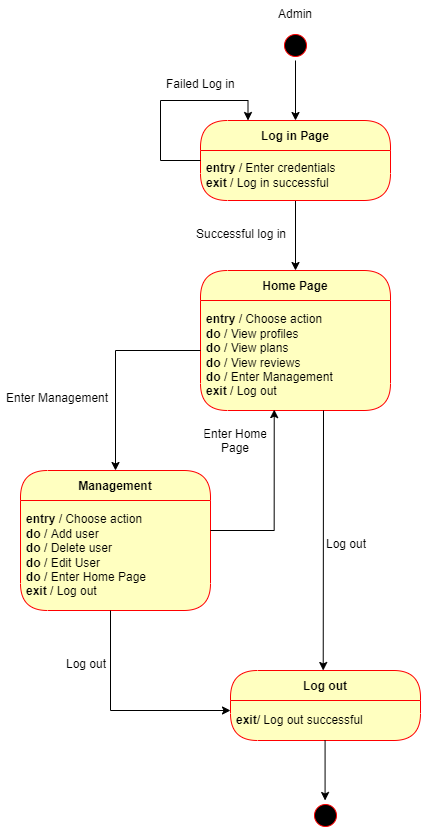

The diagram above was exported from draw.io. Its source (the exported page's mxGraphModel, read from the mxfile embedded in the PNG):
<mxGraphModel dx="723" dy="375" grid="1" gridSize="10" guides="1" tooltips="1" connect="1" arrows="1" fold="1" page="1" pageScale="1" pageWidth="1100" pageHeight="850" background="none" math="0" shadow="0">
  <root>
    <mxCell id="0" />
    <mxCell id="1" parent="0" />
    <mxCell id="GaGh7xO6S3_2uEIOf3RA-8" style="edgeStyle=orthogonalEdgeStyle;rounded=0;orthogonalLoop=1;jettySize=auto;html=1;" edge="1" parent="1" source="382b91b5511bd0f7-1">
      <mxGeometry relative="1" as="geometry">
        <mxPoint x="485" y="170" as="targetPoint" />
      </mxGeometry>
    </mxCell>
    <mxCell id="382b91b5511bd0f7-1" value="" style="ellipse;html=1;shape=startState;fillColor=#000000;strokeColor=#ff0000;rounded=1;shadow=0;comic=0;labelBackgroundColor=none;fontFamily=Verdana;fontSize=12;fontColor=#000000;align=center;direction=south;" parent="1" vertex="1">
      <mxGeometry x="470" y="80" width="30" height="30" as="geometry" />
    </mxCell>
    <mxCell id="GaGh7xO6S3_2uEIOf3RA-10" value="" style="edgeStyle=orthogonalEdgeStyle;rounded=0;orthogonalLoop=1;jettySize=auto;html=1;entryX=0.5;entryY=0;entryDx=0;entryDy=0;" edge="1" parent="1" source="GaGh7xO6S3_2uEIOf3RA-4" target="GaGh7xO6S3_2uEIOf3RA-6">
      <mxGeometry relative="1" as="geometry" />
    </mxCell>
    <mxCell id="GaGh7xO6S3_2uEIOf3RA-4" value="Log in Page" style="swimlane;fontStyle=1;align=center;verticalAlign=middle;childLayout=stackLayout;horizontal=1;startSize=30;horizontalStack=0;resizeParent=0;resizeLast=1;container=0;fontColor=#000000;collapsible=0;rounded=1;arcSize=30;strokeColor=#ff0000;fillColor=#ffffc0;swimlaneFillColor=#ffffc0;dropTarget=0;" vertex="1" parent="1">
      <mxGeometry x="390" y="170" width="190" height="80" as="geometry" />
    </mxCell>
    <mxCell id="GaGh7xO6S3_2uEIOf3RA-5" value="&lt;b style=&quot;&quot;&gt;entry &lt;/b&gt;/ Enter credentials&lt;br&gt;&lt;b style=&quot;&quot;&gt;exit &lt;/b&gt;/ Log in successful" style="text;html=1;strokeColor=none;fillColor=none;align=left;verticalAlign=middle;spacingLeft=4;spacingRight=4;whiteSpace=wrap;overflow=hidden;rotatable=0;fontColor=#000000;" vertex="1" parent="GaGh7xO6S3_2uEIOf3RA-4">
      <mxGeometry y="30" width="190" height="50" as="geometry" />
    </mxCell>
    <mxCell id="GaGh7xO6S3_2uEIOf3RA-6" value="Home Page" style="swimlane;fontStyle=1;align=center;verticalAlign=middle;childLayout=stackLayout;horizontal=1;startSize=30;horizontalStack=0;resizeParent=0;resizeLast=1;container=0;fontColor=#000000;collapsible=0;rounded=1;arcSize=30;strokeColor=#ff0000;fillColor=#ffffc0;swimlaneFillColor=#ffffc0;dropTarget=0;" vertex="1" parent="1">
      <mxGeometry x="390" y="320" width="190" height="140" as="geometry" />
    </mxCell>
    <mxCell id="GaGh7xO6S3_2uEIOf3RA-7" value="&lt;b style=&quot;&quot;&gt;entry &lt;/b&gt;/ Choose action&lt;br&gt;&lt;b&gt;do &lt;/b&gt;/ View profiles&lt;br&gt;&lt;b&gt;do &lt;/b&gt;/ View plans&lt;br&gt;&lt;b&gt;do&lt;/b&gt; / View reviews&lt;br&gt;&lt;b&gt;do&lt;/b&gt;&amp;nbsp;/ Enter Management&lt;br&gt;&lt;b style=&quot;&quot;&gt;exit &lt;/b&gt;/ Log out" style="text;html=1;strokeColor=none;fillColor=none;align=left;verticalAlign=middle;spacingLeft=4;spacingRight=4;whiteSpace=wrap;overflow=hidden;rotatable=0;fontColor=#000000;" vertex="1" parent="GaGh7xO6S3_2uEIOf3RA-6">
      <mxGeometry y="30" width="190" height="110" as="geometry" />
    </mxCell>
    <mxCell id="GaGh7xO6S3_2uEIOf3RA-13" value="Failed Log in" style="text;strokeColor=none;fillColor=none;align=left;verticalAlign=top;spacingLeft=4;spacingRight=4;overflow=hidden;rotatable=0;points=[[0,0.5],[1,0.5]];portConstraint=eastwest;fontStyle=0" vertex="1" parent="1">
      <mxGeometry x="350" y="120" width="100" height="26" as="geometry" />
    </mxCell>
    <mxCell id="GaGh7xO6S3_2uEIOf3RA-16" style="edgeStyle=orthogonalEdgeStyle;rounded=0;orthogonalLoop=1;jettySize=auto;html=1;entryX=0.25;entryY=0;entryDx=0;entryDy=0;" edge="1" parent="1" target="GaGh7xO6S3_2uEIOf3RA-4">
      <mxGeometry relative="1" as="geometry">
        <mxPoint x="390" y="270" as="targetPoint" />
        <mxPoint x="390" y="210" as="sourcePoint" />
        <Array as="points">
          <mxPoint x="350" y="210" />
          <mxPoint x="350" y="150" />
          <mxPoint x="438" y="150" />
        </Array>
      </mxGeometry>
    </mxCell>
    <mxCell id="GaGh7xO6S3_2uEIOf3RA-18" value="Successful log in" style="text;strokeColor=none;fillColor=none;align=left;verticalAlign=top;spacingLeft=4;spacingRight=4;overflow=hidden;rotatable=0;points=[[0,0.5],[1,0.5]];portConstraint=eastwest;fontStyle=0" vertex="1" parent="1">
      <mxGeometry x="380" y="270" width="100" height="26" as="geometry" />
    </mxCell>
    <mxCell id="GaGh7xO6S3_2uEIOf3RA-19" value="Management" style="swimlane;fontStyle=1;align=center;verticalAlign=middle;childLayout=stackLayout;horizontal=1;startSize=30;horizontalStack=0;resizeParent=0;resizeLast=1;container=0;fontColor=#000000;collapsible=0;rounded=1;arcSize=30;strokeColor=#ff0000;fillColor=#ffffc0;swimlaneFillColor=#ffffc0;dropTarget=0;" vertex="1" parent="1">
      <mxGeometry x="210" y="520" width="190" height="140" as="geometry" />
    </mxCell>
    <mxCell id="GaGh7xO6S3_2uEIOf3RA-20" value="&lt;b style=&quot;&quot;&gt;entry &lt;/b&gt;/ Choose action&lt;br&gt;&lt;b&gt;do &lt;/b&gt;/ Add user&lt;br&gt;&lt;b&gt;do &lt;/b&gt;/ Delete user&lt;br&gt;&lt;b&gt;do&lt;/b&gt; / Edit User&lt;br&gt;&lt;b&gt;do &lt;/b&gt;/ Enter Home Page&lt;br&gt;&lt;b style=&quot;&quot;&gt;exit &lt;/b&gt;/ Log out" style="text;html=1;strokeColor=none;fillColor=none;align=left;verticalAlign=middle;spacingLeft=4;spacingRight=4;whiteSpace=wrap;overflow=hidden;rotatable=0;fontColor=#000000;" vertex="1" parent="GaGh7xO6S3_2uEIOf3RA-19">
      <mxGeometry y="30" width="190" height="110" as="geometry" />
    </mxCell>
    <mxCell id="GaGh7xO6S3_2uEIOf3RA-21" value="" style="edgeStyle=orthogonalEdgeStyle;rounded=0;orthogonalLoop=1;jettySize=auto;html=1;entryX=0.5;entryY=0;entryDx=0;entryDy=0;" edge="1" parent="1" target="GaGh7xO6S3_2uEIOf3RA-19">
      <mxGeometry relative="1" as="geometry">
        <mxPoint x="390" y="400" as="sourcePoint" />
        <mxPoint x="390" y="470" as="targetPoint" />
        <Array as="points">
          <mxPoint x="305" y="400" />
        </Array>
      </mxGeometry>
    </mxCell>
    <mxCell id="GaGh7xO6S3_2uEIOf3RA-22" value="Enter Management" style="text;strokeColor=none;fillColor=none;align=left;verticalAlign=top;spacingLeft=4;spacingRight=4;overflow=hidden;rotatable=0;points=[[0,0.5],[1,0.5]];portConstraint=eastwest;fontStyle=0" vertex="1" parent="1">
      <mxGeometry x="190" y="434" width="120" height="26" as="geometry" />
    </mxCell>
    <mxCell id="GaGh7xO6S3_2uEIOf3RA-23" value="" style="edgeStyle=orthogonalEdgeStyle;rounded=0;orthogonalLoop=1;jettySize=auto;html=1;entryX=0.388;entryY=0.992;entryDx=0;entryDy=0;entryPerimeter=0;" edge="1" parent="1" target="GaGh7xO6S3_2uEIOf3RA-7">
      <mxGeometry relative="1" as="geometry">
        <mxPoint x="400" y="580" as="sourcePoint" />
        <mxPoint x="395" y="700" as="targetPoint" />
        <Array as="points">
          <mxPoint x="464" y="580" />
        </Array>
      </mxGeometry>
    </mxCell>
    <mxCell id="GaGh7xO6S3_2uEIOf3RA-24" value="Enter Home&#10;Page" style="text;strokeColor=none;fillColor=none;align=center;verticalAlign=top;spacingLeft=4;spacingRight=4;overflow=hidden;rotatable=0;points=[[0,0.5],[1,0.5]];portConstraint=eastwest;fontStyle=0" vertex="1" parent="1">
      <mxGeometry x="390" y="470" width="70" height="50" as="geometry" />
    </mxCell>
    <mxCell id="GaGh7xO6S3_2uEIOf3RA-25" value="" style="edgeStyle=orthogonalEdgeStyle;rounded=0;orthogonalLoop=1;jettySize=auto;html=1;" edge="1" parent="1">
      <mxGeometry relative="1" as="geometry">
        <mxPoint x="513" y="460" as="sourcePoint" />
        <mxPoint x="512.71" y="720" as="targetPoint" />
        <Array as="points">
          <mxPoint x="512.71" y="460" />
        </Array>
      </mxGeometry>
    </mxCell>
    <mxCell id="GaGh7xO6S3_2uEIOf3RA-27" value="Log out" style="swimlane;fontStyle=1;align=center;verticalAlign=middle;childLayout=stackLayout;horizontal=1;startSize=30;horizontalStack=0;resizeParent=0;resizeLast=1;container=0;fontColor=#000000;collapsible=0;rounded=1;arcSize=30;strokeColor=#ff0000;fillColor=#ffffc0;swimlaneFillColor=#ffffc0;dropTarget=0;" vertex="1" parent="1">
      <mxGeometry x="420" y="720" width="190" height="70" as="geometry" />
    </mxCell>
    <mxCell id="GaGh7xO6S3_2uEIOf3RA-28" value="&lt;b style=&quot;&quot;&gt;exit&lt;/b&gt;/ Log out successful" style="text;html=1;strokeColor=none;fillColor=none;align=left;verticalAlign=middle;spacingLeft=4;spacingRight=4;whiteSpace=wrap;overflow=hidden;rotatable=0;fontColor=#000000;" vertex="1" parent="GaGh7xO6S3_2uEIOf3RA-27">
      <mxGeometry y="30" width="190" height="40" as="geometry" />
    </mxCell>
    <mxCell id="GaGh7xO6S3_2uEIOf3RA-29" value="Log out" style="text;strokeColor=none;fillColor=none;align=left;verticalAlign=top;spacingLeft=4;spacingRight=4;overflow=hidden;rotatable=0;points=[[0,0.5],[1,0.5]];portConstraint=eastwest;fontStyle=0" vertex="1" parent="1">
      <mxGeometry x="510" y="580" width="50" height="26" as="geometry" />
    </mxCell>
    <mxCell id="GaGh7xO6S3_2uEIOf3RA-30" value="" style="edgeStyle=orthogonalEdgeStyle;rounded=0;orthogonalLoop=1;jettySize=auto;html=1;entryX=0;entryY=0.25;entryDx=0;entryDy=0;" edge="1" parent="1" target="GaGh7xO6S3_2uEIOf3RA-28">
      <mxGeometry relative="1" as="geometry">
        <mxPoint x="300" y="660" as="sourcePoint" />
        <mxPoint x="363.72" y="539.12" as="targetPoint" />
        <Array as="points">
          <mxPoint x="300" y="760" />
        </Array>
      </mxGeometry>
    </mxCell>
    <mxCell id="GaGh7xO6S3_2uEIOf3RA-31" value="Log out" style="text;strokeColor=none;fillColor=none;align=left;verticalAlign=top;spacingLeft=4;spacingRight=4;overflow=hidden;rotatable=0;points=[[0,0.5],[1,0.5]];portConstraint=eastwest;fontStyle=0" vertex="1" parent="1">
      <mxGeometry x="250" y="700" width="50" height="26" as="geometry" />
    </mxCell>
    <mxCell id="GaGh7xO6S3_2uEIOf3RA-34" value="" style="ellipse;html=1;shape=startState;fillColor=#000000;strokeColor=#ff0000;rounded=1;shadow=0;comic=0;labelBackgroundColor=none;fontFamily=Verdana;fontSize=12;fontColor=#000000;align=center;direction=south;" vertex="1" parent="1">
      <mxGeometry x="500" y="850" width="30" height="30" as="geometry" />
    </mxCell>
    <mxCell id="GaGh7xO6S3_2uEIOf3RA-40" style="edgeStyle=orthogonalEdgeStyle;rounded=0;orthogonalLoop=1;jettySize=auto;html=1;" edge="1" parent="1">
      <mxGeometry relative="1" as="geometry">
        <mxPoint x="514.58" y="850" as="targetPoint" />
        <mxPoint x="514.58" y="790" as="sourcePoint" />
      </mxGeometry>
    </mxCell>
    <mxCell id="GaGh7xO6S3_2uEIOf3RA-41" value="Admin" style="text;strokeColor=none;fillColor=none;align=center;verticalAlign=top;spacingLeft=4;spacingRight=4;overflow=hidden;rotatable=0;points=[[0,0.5],[1,0.5]];portConstraint=eastwest;fontStyle=0" vertex="1" parent="1">
      <mxGeometry x="435" y="50" width="100" height="26" as="geometry" />
    </mxCell>
  </root>
</mxGraphModel>